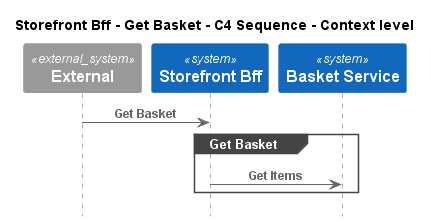

The diagram above was rendered by PlantUML. Its source (embedded in the PNG):
@startuml
!pragma layout smetana
!include ..\..\..\..\.c4s\C4_Sequence.puml

title Storefront Bff - Get Basket - C4 Sequence - Context level

System_Ext(C4InterFlow.SoftwareSystems.ExternalSystem, "External", "")
System(ECommercePlatform.SoftwareSystems.StorefrontBff, "Storefront Bff", "")
System(ECommercePlatform.SoftwareSystems.BasketService, "Basket Service", "")

Rel(C4InterFlow.SoftwareSystems.ExternalSystem, ECommercePlatform.SoftwareSystems.StorefrontBff, "Get Basket")
group Get Basket
Rel(ECommercePlatform.SoftwareSystems.StorefrontBff, ECommercePlatform.SoftwareSystems.BasketService, "Get Items")
end


@enduml